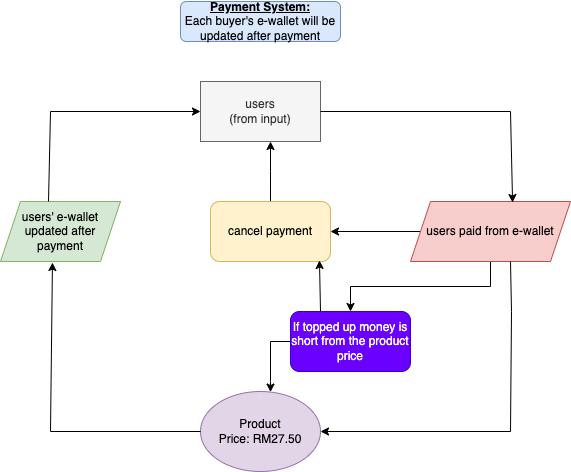

The diagram above was exported from draw.io. Its source (the exported page's mxGraphModel, read from the mxfile embedded in the PNG):
<mxGraphModel dx="880" dy="449" grid="1" gridSize="10" guides="1" tooltips="1" connect="1" arrows="1" fold="1" page="1" pageScale="1" pageWidth="850" pageHeight="1100" math="0" shadow="0">
  <root>
    <mxCell id="0" />
    <mxCell id="1" parent="0" />
    <mxCell id="fNMjPjHLpBU-vVNCfwtD-1" value="&lt;b&gt;&lt;u&gt;Payment System:&lt;/u&gt;&lt;/b&gt;&lt;div&gt;Each buyer's e-wallet will be updated after payment&lt;/div&gt;" style="rounded=1;whiteSpace=wrap;html=1;labelBackgroundColor=none;fillColor=#dae8fc;strokeColor=#6c8ebf;" parent="1" vertex="1">
      <mxGeometry x="330" y="40" width="160" height="40" as="geometry" />
    </mxCell>
    <mxCell id="fNMjPjHLpBU-vVNCfwtD-3" value="Product&lt;div&gt;Price: RM27.50&lt;/div&gt;" style="ellipse;whiteSpace=wrap;html=1;labelBackgroundColor=none;fillColor=#e1d5e7;strokeColor=#9673a6;" parent="1" vertex="1">
      <mxGeometry x="350" y="430" width="120" height="80" as="geometry" />
    </mxCell>
    <mxCell id="7ayt0ftBCRBJz9e51X51-4" value="" style="edgeStyle=orthogonalEdgeStyle;rounded=0;orthogonalLoop=1;jettySize=auto;html=1;" parent="1" source="A00KGUoU1GWVeGyfZVip-1" target="7ayt0ftBCRBJz9e51X51-1" edge="1">
      <mxGeometry relative="1" as="geometry" />
    </mxCell>
    <mxCell id="b8KOQsZZUk8Dn7byftJY-3" value="" style="edgeStyle=orthogonalEdgeStyle;rounded=0;orthogonalLoop=1;jettySize=auto;html=1;" parent="1" source="A00KGUoU1GWVeGyfZVip-1" target="b8KOQsZZUk8Dn7byftJY-1" edge="1">
      <mxGeometry relative="1" as="geometry" />
    </mxCell>
    <mxCell id="A00KGUoU1GWVeGyfZVip-1" value="users paid from e-wallet" style="shape=parallelogram;perimeter=parallelogramPerimeter;whiteSpace=wrap;html=1;fixedSize=1;fillColor=#f8cecc;strokeColor=#b85450;" parent="1" vertex="1">
      <mxGeometry x="560" y="240" width="160" height="60" as="geometry" />
    </mxCell>
    <mxCell id="A00KGUoU1GWVeGyfZVip-2" value="users' e-wallet updated after payment" style="shape=parallelogram;perimeter=parallelogramPerimeter;whiteSpace=wrap;html=1;fixedSize=1;fillColor=#d5e8d4;strokeColor=#82b366;" parent="1" vertex="1">
      <mxGeometry x="150" y="240" width="120" height="60" as="geometry" />
    </mxCell>
    <mxCell id="A00KGUoU1GWVeGyfZVip-3" value="users&lt;div&gt;(from input)&lt;/div&gt;" style="rounded=0;whiteSpace=wrap;html=1;fillColor=#f5f5f5;strokeColor=#666666;fontColor=#333333;" parent="1" vertex="1">
      <mxGeometry x="350" y="120" width="120" height="60" as="geometry" />
    </mxCell>
    <mxCell id="A00KGUoU1GWVeGyfZVip-4" value="" style="endArrow=none;html=1;rounded=0;" parent="1" edge="1">
      <mxGeometry width="50" height="50" relative="1" as="geometry">
        <mxPoint x="470" y="150" as="sourcePoint" />
        <mxPoint x="660" y="150" as="targetPoint" />
      </mxGeometry>
    </mxCell>
    <mxCell id="A00KGUoU1GWVeGyfZVip-5" value="" style="endArrow=classic;html=1;rounded=0;entryX=0.638;entryY=0.017;entryDx=0;entryDy=0;entryPerimeter=0;" parent="1" target="A00KGUoU1GWVeGyfZVip-1" edge="1">
      <mxGeometry width="50" height="50" relative="1" as="geometry">
        <mxPoint x="660" y="150" as="sourcePoint" />
        <mxPoint x="660" y="230" as="targetPoint" />
      </mxGeometry>
    </mxCell>
    <mxCell id="A00KGUoU1GWVeGyfZVip-6" value="" style="endArrow=none;html=1;rounded=0;" parent="1" edge="1">
      <mxGeometry width="50" height="50" relative="1" as="geometry">
        <mxPoint x="660" y="470" as="sourcePoint" />
        <mxPoint x="660" y="300" as="targetPoint" />
        <Array as="points">
          <mxPoint x="661" y="350" />
        </Array>
      </mxGeometry>
    </mxCell>
    <mxCell id="A00KGUoU1GWVeGyfZVip-7" value="" style="endArrow=classic;html=1;rounded=0;entryX=1;entryY=0.5;entryDx=0;entryDy=0;" parent="1" target="fNMjPjHLpBU-vVNCfwtD-3" edge="1">
      <mxGeometry width="50" height="50" relative="1" as="geometry">
        <mxPoint x="660" y="470" as="sourcePoint" />
        <mxPoint x="582" y="431" as="targetPoint" />
      </mxGeometry>
    </mxCell>
    <mxCell id="A00KGUoU1GWVeGyfZVip-9" value="" style="endArrow=classic;html=1;rounded=0;exitX=0;exitY=0.5;exitDx=0;exitDy=0;entryX=0.433;entryY=1.017;entryDx=0;entryDy=0;entryPerimeter=0;" parent="1" source="fNMjPjHLpBU-vVNCfwtD-3" target="A00KGUoU1GWVeGyfZVip-2" edge="1">
      <mxGeometry width="50" height="50" relative="1" as="geometry">
        <mxPoint x="400" y="310" as="sourcePoint" />
        <mxPoint x="60" y="410" as="targetPoint" />
        <Array as="points">
          <mxPoint x="200" y="470" />
        </Array>
      </mxGeometry>
    </mxCell>
    <mxCell id="A00KGUoU1GWVeGyfZVip-10" value="" style="endArrow=classic;html=1;rounded=0;entryX=0;entryY=0.5;entryDx=0;entryDy=0;" parent="1" target="A00KGUoU1GWVeGyfZVip-3" edge="1">
      <mxGeometry width="50" height="50" relative="1" as="geometry">
        <mxPoint x="198" y="240" as="sourcePoint" />
        <mxPoint x="450" y="220" as="targetPoint" />
        <Array as="points">
          <mxPoint x="200" y="150" />
        </Array>
      </mxGeometry>
    </mxCell>
    <mxCell id="7ayt0ftBCRBJz9e51X51-3" value="" style="edgeStyle=orthogonalEdgeStyle;rounded=0;orthogonalLoop=1;jettySize=auto;html=1;" parent="1" source="7ayt0ftBCRBJz9e51X51-1" target="A00KGUoU1GWVeGyfZVip-3" edge="1">
      <mxGeometry relative="1" as="geometry">
        <Array as="points">
          <mxPoint x="420" y="210" />
          <mxPoint x="420" y="210" />
        </Array>
      </mxGeometry>
    </mxCell>
    <mxCell id="7ayt0ftBCRBJz9e51X51-1" value="cancel payment" style="rounded=1;whiteSpace=wrap;html=1;fillColor=#fff2cc;strokeColor=#d6b656;" parent="1" vertex="1">
      <mxGeometry x="360" y="240" width="120" height="60" as="geometry" />
    </mxCell>
    <mxCell id="b8KOQsZZUk8Dn7byftJY-2" value="" style="edgeStyle=orthogonalEdgeStyle;rounded=0;orthogonalLoop=1;jettySize=auto;html=1;" parent="1" source="b8KOQsZZUk8Dn7byftJY-1" target="fNMjPjHLpBU-vVNCfwtD-3" edge="1">
      <mxGeometry relative="1" as="geometry">
        <Array as="points">
          <mxPoint x="420" y="420" />
          <mxPoint x="420" y="420" />
        </Array>
      </mxGeometry>
    </mxCell>
    <mxCell id="b8KOQsZZUk8Dn7byftJY-1" value="If topped up money is short from the product price" style="rounded=1;whiteSpace=wrap;html=1;fillColor=#6a00ff;strokeColor=#3700CC;fontColor=#ffffff;" parent="1" vertex="1">
      <mxGeometry x="440" y="350" width="120" height="60" as="geometry" />
    </mxCell>
    <mxCell id="b8KOQsZZUk8Dn7byftJY-4" value="" style="endArrow=classic;html=1;rounded=0;exitX=0.25;exitY=0;exitDx=0;exitDy=0;entryX=0.908;entryY=0.983;entryDx=0;entryDy=0;entryPerimeter=0;" parent="1" source="b8KOQsZZUk8Dn7byftJY-1" target="7ayt0ftBCRBJz9e51X51-1" edge="1">
      <mxGeometry width="50" height="50" relative="1" as="geometry">
        <mxPoint x="420" y="360" as="sourcePoint" />
        <mxPoint x="470" y="310" as="targetPoint" />
      </mxGeometry>
    </mxCell>
  </root>
</mxGraphModel>